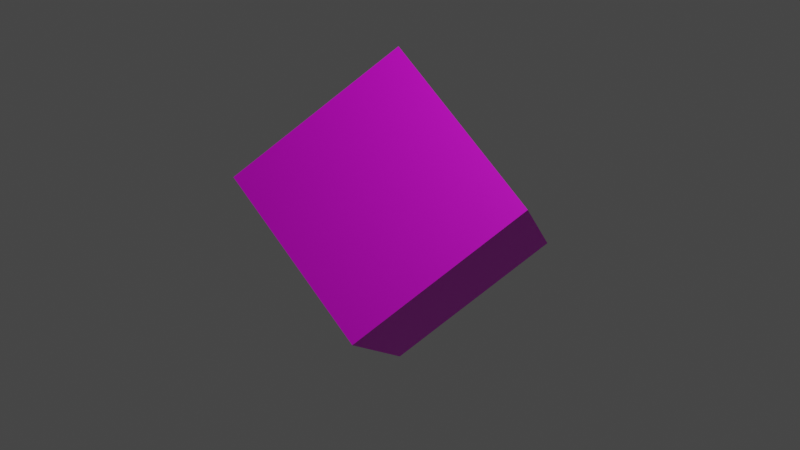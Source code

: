 # Source: red.blend  (saved by Blender 3.4.6; exported with 4.5.12 LTS)
import bpy
from mathutils import Matrix  # noqa: F401  (used for matrix-valued properties, if any)

bpy.ops.wm.read_factory_settings(use_empty=True)
scene = bpy.context.scene
scene.name = 'Scene'

# ---- collections
col_collection = bpy.data.collections.new('Collection'); scene.collection.children.link(col_collection)

# ---- images (referenced by path relative to the original .blend; pixels are not part of the script)
import os
ASSET_DIR = os.environ.get("B2B_ASSET_DIR", "")  # directory of the original .blend (textures are referenced by path, not embedded)
HERE = os.path.dirname(os.path.abspath(__file__))  # packed textures are extracted next to this script under _unpacked/

def load_image(name, relpath, width, height, colorspace="sRGB"):
    """Load a texture the original file referenced (path relative to the .blend, or extracted next to this script)."""
    p = next((c for c in (os.path.join(HERE, relpath), os.path.join(ASSET_DIR, relpath)) if relpath and os.path.exists(c)), "")
    if p:
        img = bpy.data.images.load(p, check_existing=True)
        img.name = name
    else:  # same state as the original file: an image datablock whose file is absent (Cycles renders it pink)
        img = bpy.data.images.new(name, width, height)
        img.source = "FILE"
        img.filepath = "//" + (relpath or name)
    img.colorspace_settings.name = colorspace
    return img
img_0_cube_albedo_png = load_image('0_Cube_ALBEDO.png', '0_Cube_ALBEDO.png', 1024, 1024, 'sRGB')

# ---- materials (node trees are filled in below, after node groups)
mat_cube_baked = bpy.data.materials.new('Cube_Baked')

# ---- material node trees
mat_cube_baked.use_nodes = True; mat_cube_baked.node_tree.nodes.clear()
_N = mat_cube_baked.node_tree.nodes; _L = mat_cube_baked.node_tree.links
n0 = _N.new('ShaderNodeBsdfPrincipled'); n0.name = 'Principled BSDF'; n0.location = (10, 300)
n0.distribution = 'GGX'
n0.subsurface_method = 'RANDOM_WALK_SKIN'
n0.inputs[3].default_value = 1.45
n0.inputs[11].default_value = 0.0
n0.inputs[27].default_value = (0.0, 0.0, 0.0, 1.0)
n0.inputs[28].default_value = 1.0
n1 = _N.new('ShaderNodeOutputMaterial'); n1.name = 'Material Output'; n1.location = (300, 300)
n2 = _N.new('ShaderNodeTexImage'); n2.name = 'Image Texture'; n2.location = (-300, 300)
n2.hide = True
n2.image = img_0_cube_albedo_png
n3 = _N.new('ShaderNodeUVMap'); n3.name = 'UV Map'; n3.location = (-300, 300)
n3.hide = True
n3.uv_map = 'UVMap'
_L.new(n0.outputs[0], n1.inputs[0])
_L.new(n3.outputs[0], n2.inputs[0])
_L.new(n2.outputs[0], n0.inputs[0])
n1.is_active_output = True

# ---- world
world_world = bpy.data.worlds.new('World'); scene.world = world_world
world_world.use_nodes = True; world_world.node_tree.nodes.clear()
_N = world_world.node_tree.nodes; _L = world_world.node_tree.links
n0 = _N.new('ShaderNodeOutputWorld'); n0.name = 'World Output'; n0.location = (300, 300)
n1 = _N.new('ShaderNodeBackground'); n1.name = 'Background'; n1.location = (10, 300)
n1.inputs[0].default_value = (0.05088, 0.05088, 0.05088, 1.0)
_L.new(n1.outputs[0], n0.inputs[0])
n0.is_active_output = True
world_world.color = (0.05088, 0.05088, 0.05088)
world_world.use_sun_shadow = False
world_world.sun_shadow_jitter_overblur = 0.0

# ---- cameras
cam_camera = bpy.data.cameras.new('Camera')
cam_camera.clip_end = 100.0
cam_camera.ortho_scale = 7.314

# ---- lights
light_light = bpy.data.lights.new('Light', 'POINT')
light_light.transmission_factor = 0.0
light_light.energy = 1000.0
light_light.shadow_soft_size = 0.1
light_light.shadow_maximum_resolution = 0.006
light_light.use_absolute_resolution = True

# ---- meshes
me_cube = bpy.data.meshes.new('Cube')
me_cube.from_pydata([(1.0, 1.0, 1.0), (1.0, 1.0, -1.0), (1.0, -1.0, 1.0), (1.0, -1.0, -1.0), (-1.0, 1.0, 1.0), (-1.0, 1.0, -1.0), (-1.0, -1.0, 1.0), (-1.0, -1.0, -1.0)], [], [(4, 2, 0), (2, 7, 3), (6, 5, 7), (1, 7, 5), (0, 3, 1), (4, 1, 5), (4, 6, 2), (2, 6, 7), (6, 4, 5), (1, 3, 7), (0, 2, 3), (4, 0, 1)])
_uv = me_cube.uv_layers.new(name='UVMap')
_uv.uv.foreach_set('vector', [0.875, 0.5, 0.625, 0.75, 0.625, 0.5, 0.625, 0.75, 0.375, 1.0, 0.375, 0.75, 0.625, 0.0, 0.375, 0.25, 0.375, 0.0, 0.375, 0.5, 0.125, 0.75, 0.125, 0.5, 0.625, 0.5, 0.375, 0.75, 0.375, 0.5, 0.625, 0.25, 0.375, 0.5, 0.375, 0.25, 0.875, 0.5, 0.875, 0.75, 0.625, 0.75, 0.625, 0.75, 0.625, 1.0, 0.375, 1.0, 0.625, 0.0, 0.625, 0.25, 0.375, 0.25, 0.375, 0.5, 0.375, 0.75, 0.125, 0.75, 0.625, 0.5, 0.625, 0.75, 0.375, 0.75, 0.625, 0.25, 0.625, 0.5, 0.375, 0.5])
me_cube.materials.append(mat_cube_baked)
me_cube.use_mirror_vertex_groups = False
me_cube.update()

# ---- objects
ob_cube = bpy.data.objects.new('Cube', me_cube)
ob_light = bpy.data.objects.new('Light', light_light)
ob_camera = bpy.data.objects.new('Camera', cam_camera)

# ---- transforms, parenting, visibility, modifiers, constraints
ob_cube.location = (0.0, 0.0, 0.075)
ob_cube.rotation_euler = (0.7814, 0.6141, 2.119)
ob_cube.lock_rotations_4d = False
ob_cube.empty_display_type = 'ARROWS'
ob_cube.lineart.crease_threshold = 0.0
ob_light.location = (4.076, 1.005, 5.904)
ob_light.rotation_euler = (0.6503, 0.05522, 1.866)
ob_light.lock_rotations_4d = False
ob_light.empty_display_type = 'ARROWS'
ob_light.color = (0.0, 0.0, 0.0, 0.0)
ob_light.lineart.crease_threshold = 0.0
ob_camera.location = (7.359, -6.926, 4.958)
ob_camera.rotation_euler = (1.109, 0.0, 0.8149)
ob_camera.lock_rotations_4d = False
ob_camera.empty_display_type = 'ARROWS'
ob_camera.color = (0.0, 0.0, 0.0, 0.0)
ob_camera.display_type = 'WIRE'
ob_camera.lineart.crease_threshold = 0.0

# ---- collection membership
col_collection.objects.link(ob_cube)
col_collection.objects.link(ob_light)
col_collection.objects.link(ob_camera)

# ---- scene / render settings (as saved in the file)
scene.camera = ob_camera
scene.frame_start = 1; scene.frame_end = 80; scene.frame_set(25)
scene.render.engine = 'CYCLES'
scene.cycles.sampling_pattern = 'TABULATED_SOBOL'
scene.cycles.use_light_tree = False
scene.view_settings.view_transform = 'Filmic'
bpy.context.view_layer.update()

